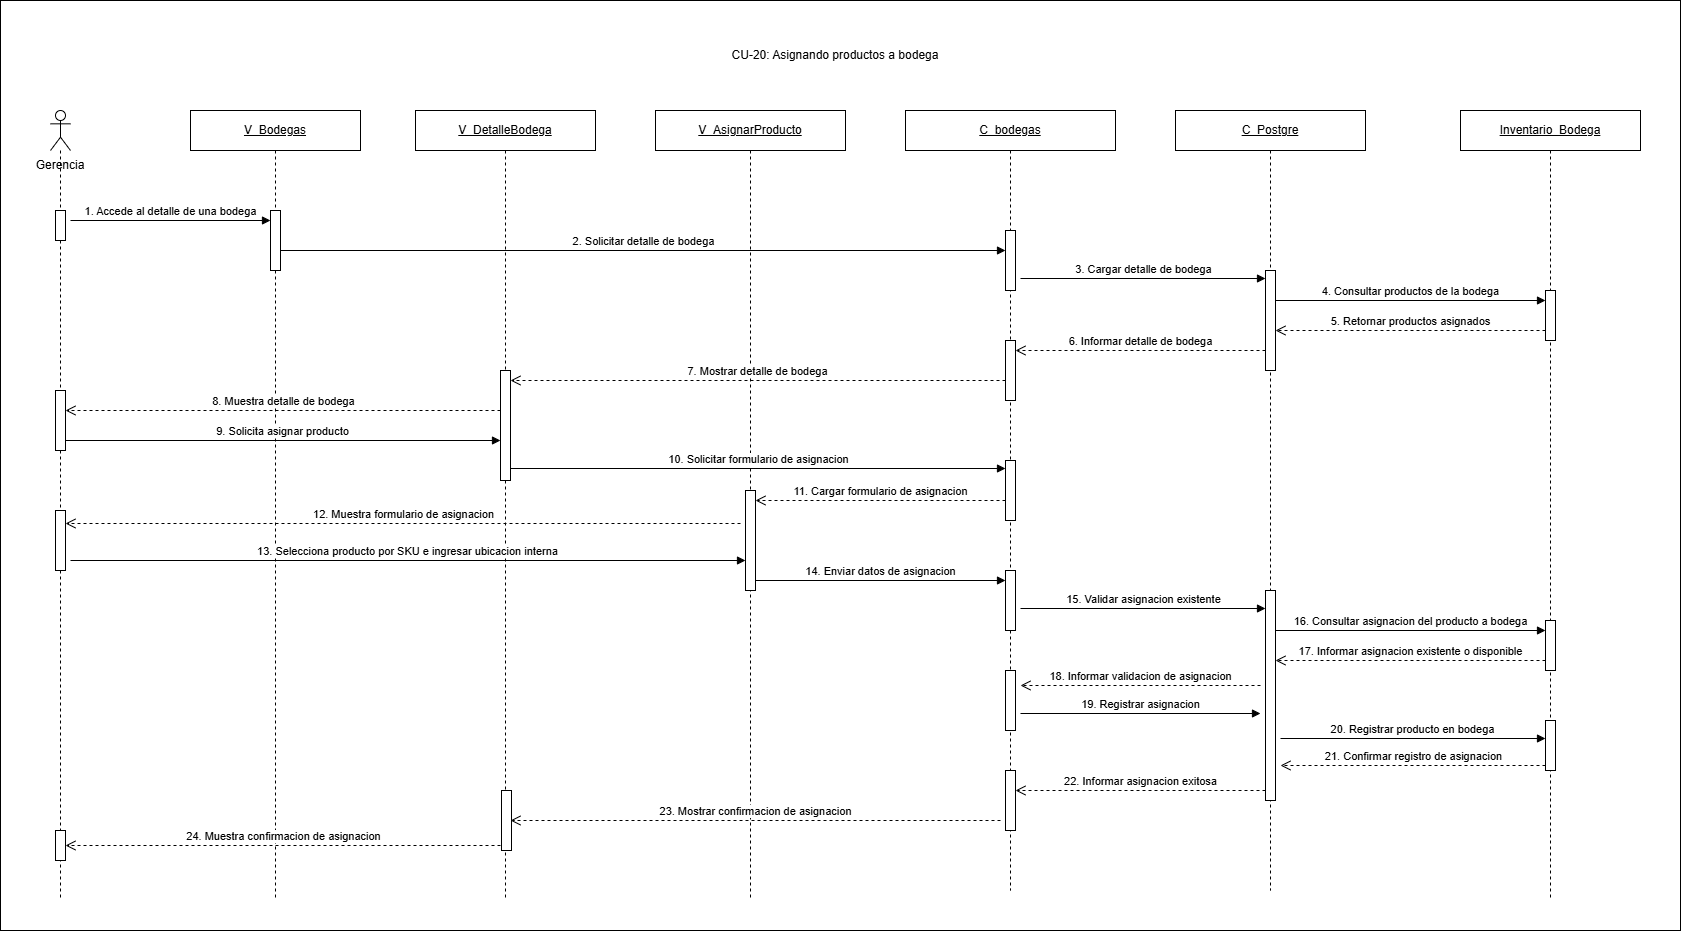

The diagram above was exported from draw.io. Its source (the exported page's mxGraphModel, read from the mxfile embedded in the PNG):
<mxGraphModel dx="1781" dy="1055" grid="1" gridSize="10" guides="1" tooltips="1" connect="1" arrows="1" fold="1" page="1" pageScale="1" pageWidth="827" pageHeight="1169" math="0" shadow="0">
  <root>
    <mxCell id="0" />
    <mxCell id="1" parent="0" />
    <mxCell id="VYeO-LXL3C8Mqpd30-SO-1" parent="1" style="rounded=0;whiteSpace=wrap;html=1;" value="" vertex="1">
      <mxGeometry height="930" width="1680" x="260" y="320" as="geometry" />
    </mxCell>
    <mxCell id="wzzZoXAZgRzb2GG4tz8H-1" parent="1" style="text;html=1;whiteSpace=wrap;strokeColor=none;fillColor=none;align=center;verticalAlign=middle;rounded=0;" value="CU-20: Asignando productos a bodega" vertex="1">
      <mxGeometry height="30" width="300" x="945" y="360" as="geometry" />
    </mxCell>
    <mxCell id="wzzZoXAZgRzb2GG4tz8H-2" parent="1" style="text;html=1;whiteSpace=wrap;strokeColor=none;fillColor=none;align=center;verticalAlign=middle;rounded=0;" value="Gerencia" vertex="1">
      <mxGeometry height="30" width="80" x="280" y="470" as="geometry" />
    </mxCell>
    <mxCell id="wzzZoXAZgRzb2GG4tz8H-3" parent="1" style="shape=umlLifeline;perimeter=lifelinePerimeter;whiteSpace=wrap;html=1;container=1;dropTarget=0;collapsible=0;recursiveResize=0;outlineConnect=0;portConstraint=eastwest;participant=umlActor;" value="" vertex="1">
      <mxGeometry height="790" width="20" x="310" y="430" as="geometry" />
    </mxCell>
    <mxCell id="wzzZoXAZgRzb2GG4tz8H-4" parent="wzzZoXAZgRzb2GG4tz8H-3" style="html=1;points=[[0,0,0,0,5],[0,1,0,0,-5],[1,0,0,0,5],[1,1,0,0,-5]];perimeter=orthogonalPerimeter;outlineConnect=0;targetShapes=umlLifeline;portConstraint=eastwest;" value="" vertex="1">
      <mxGeometry height="30" width="10" x="5" y="100" as="geometry" />
    </mxCell>
    <mxCell id="IJI8MXnJW1pyfrZ-8i_S-9" parent="wzzZoXAZgRzb2GG4tz8H-3" style="html=1;points=[[0,0,0,0,5],[0,1,0,0,-5],[1,0,0,0,5],[1,1,0,0,-5]];perimeter=orthogonalPerimeter;outlineConnect=0;targetShapes=umlLifeline;portConstraint=eastwest;" value="" vertex="1">
      <mxGeometry height="60" width="10" x="5" y="280" as="geometry" />
    </mxCell>
    <mxCell id="IJI8MXnJW1pyfrZ-8i_S-10" parent="wzzZoXAZgRzb2GG4tz8H-3" style="html=1;points=[[0,0,0,0,5],[0,1,0,0,-5],[1,0,0,0,5],[1,1,0,0,-5]];perimeter=orthogonalPerimeter;outlineConnect=0;targetShapes=umlLifeline;portConstraint=eastwest;" value="" vertex="1">
      <mxGeometry height="60" width="10" x="5" y="400" as="geometry" />
    </mxCell>
    <mxCell id="IJI8MXnJW1pyfrZ-8i_S-11" parent="wzzZoXAZgRzb2GG4tz8H-3" style="html=1;points=[[0,0,0,0,5],[0,1,0,0,-5],[1,0,0,0,5],[1,1,0,0,-5]];perimeter=orthogonalPerimeter;outlineConnect=0;targetShapes=umlLifeline;portConstraint=eastwest;newEdgeStyle={&quot;curved&quot;:0,&quot;rounded&quot;:0};" value="" vertex="1">
      <mxGeometry height="30" width="10" x="5" y="720" as="geometry" />
    </mxCell>
    <mxCell id="wzzZoXAZgRzb2GG4tz8H-5" parent="1" style="shape=umlLifeline;perimeter=lifelinePerimeter;whiteSpace=wrap;html=1;container=1;dropTarget=0;collapsible=0;recursiveResize=0;outlineConnect=0;portConstraint=eastwest;" value="&lt;u&gt;V_Bodegas&lt;/u&gt;" vertex="1">
      <mxGeometry height="790" width="170" x="450" y="430" as="geometry" />
    </mxCell>
    <mxCell id="wzzZoXAZgRzb2GG4tz8H-6" parent="wzzZoXAZgRzb2GG4tz8H-5" style="html=1;points=[[0,0,0,0,5],[0,1,0,0,-5],[1,0,0,0,5],[1,1,0,0,-5]];perimeter=orthogonalPerimeter;outlineConnect=0;targetShapes=umlLifeline;portConstraint=eastwest;" value="" vertex="1">
      <mxGeometry height="60" width="10" x="80" y="100" as="geometry" />
    </mxCell>
    <mxCell id="wzzZoXAZgRzb2GG4tz8H-7" parent="1" style="shape=umlLifeline;perimeter=lifelinePerimeter;whiteSpace=wrap;html=1;container=1;dropTarget=0;collapsible=0;recursiveResize=0;outlineConnect=0;portConstraint=eastwest;" value="&lt;u&gt;V_DetalleBodega&lt;/u&gt;" vertex="1">
      <mxGeometry height="790" width="180" x="675" y="430" as="geometry" />
    </mxCell>
    <mxCell id="wzzZoXAZgRzb2GG4tz8H-8" parent="wzzZoXAZgRzb2GG4tz8H-7" style="html=1;points=[[0,0,0,0,5],[0,1,0,0,-5],[1,0,0,0,5],[1,1,0,0,-5]];perimeter=orthogonalPerimeter;outlineConnect=0;targetShapes=umlLifeline;portConstraint=eastwest;" value="" vertex="1">
      <mxGeometry height="110" width="10" x="85" y="260" as="geometry" />
    </mxCell>
    <mxCell id="wzzZoXAZgRzb2GG4tz8H-9" parent="wzzZoXAZgRzb2GG4tz8H-7" style="html=1;points=[[0,0,0,0,5],[0,1,0,0,-5],[1,0,0,0,5],[1,1,0,0,-5]];perimeter=orthogonalPerimeter;outlineConnect=0;targetShapes=umlLifeline;portConstraint=eastwest;newEdgeStyle={&quot;curved&quot;:0,&quot;rounded&quot;:0};" value="" vertex="1">
      <mxGeometry height="60" width="10" x="86" y="680" as="geometry" />
    </mxCell>
    <mxCell id="wzzZoXAZgRzb2GG4tz8H-10" parent="1" style="shape=umlLifeline;perimeter=lifelinePerimeter;whiteSpace=wrap;html=1;container=1;dropTarget=0;collapsible=0;recursiveResize=0;outlineConnect=0;portConstraint=eastwest;" value="&lt;u&gt;V_AsignarProducto&lt;/u&gt;" vertex="1">
      <mxGeometry height="790" width="190" x="915" y="430" as="geometry" />
    </mxCell>
    <mxCell id="wzzZoXAZgRzb2GG4tz8H-11" parent="wzzZoXAZgRzb2GG4tz8H-10" style="html=1;points=[[0,0,0,0,5],[0,1,0,0,-5],[1,0,0,0,5],[1,1,0,0,-5]];perimeter=orthogonalPerimeter;outlineConnect=0;targetShapes=umlLifeline;portConstraint=eastwest;" value="" vertex="1">
      <mxGeometry height="100" width="10" x="90" y="380" as="geometry" />
    </mxCell>
    <mxCell id="wzzZoXAZgRzb2GG4tz8H-12" parent="1" style="shape=umlLifeline;perimeter=lifelinePerimeter;whiteSpace=wrap;html=1;container=1;dropTarget=0;collapsible=0;recursiveResize=0;outlineConnect=0;portConstraint=eastwest;" value="&lt;u&gt;C_bodegas&lt;/u&gt;" vertex="1">
      <mxGeometry height="780" width="210" x="1165" y="430" as="geometry" />
    </mxCell>
    <mxCell id="wzzZoXAZgRzb2GG4tz8H-13" parent="wzzZoXAZgRzb2GG4tz8H-12" style="html=1;points=[[0,0,0,0,5],[0,1,0,0,-5],[1,0,0,0,5],[1,1,0,0,-5]];perimeter=orthogonalPerimeter;outlineConnect=0;targetShapes=umlLifeline;portConstraint=eastwest;" value="" vertex="1">
      <mxGeometry height="60" width="10" x="100" y="120" as="geometry" />
    </mxCell>
    <mxCell id="IJI8MXnJW1pyfrZ-8i_S-4" parent="wzzZoXAZgRzb2GG4tz8H-12" style="html=1;points=[[0,0,0,0,5],[0,1,0,0,-5],[1,0,0,0,5],[1,1,0,0,-5]];perimeter=orthogonalPerimeter;outlineConnect=0;targetShapes=umlLifeline;portConstraint=eastwest;" value="" vertex="1">
      <mxGeometry height="60" width="10" x="100" y="460" as="geometry" />
    </mxCell>
    <mxCell id="IJI8MXnJW1pyfrZ-8i_S-5" parent="wzzZoXAZgRzb2GG4tz8H-12" style="html=1;points=[[0,0,0,0,5],[0,1,0,0,-5],[1,0,0,0,5],[1,1,0,0,-5]];perimeter=orthogonalPerimeter;outlineConnect=0;targetShapes=umlLifeline;portConstraint=eastwest;" value="" vertex="1">
      <mxGeometry height="60" width="10" x="100" y="560" as="geometry" />
    </mxCell>
    <mxCell id="IJI8MXnJW1pyfrZ-8i_S-6" parent="wzzZoXAZgRzb2GG4tz8H-12" style="html=1;points=[[0,0,0,0,5],[0,1,0,0,-5],[1,0,0,0,5],[1,1,0,0,-5]];perimeter=orthogonalPerimeter;outlineConnect=0;targetShapes=umlLifeline;portConstraint=eastwest;" value="" vertex="1">
      <mxGeometry height="60" width="10" x="100" y="660" as="geometry" />
    </mxCell>
    <mxCell id="IJI8MXnJW1pyfrZ-8i_S-7" parent="wzzZoXAZgRzb2GG4tz8H-12" style="html=1;points=[[0,0,0,0,5],[0,1,0,0,-5],[1,0,0,0,5],[1,1,0,0,-5]];perimeter=orthogonalPerimeter;outlineConnect=0;targetShapes=umlLifeline;portConstraint=eastwest;" value="" vertex="1">
      <mxGeometry height="60" width="10" x="100" y="350" as="geometry" />
    </mxCell>
    <mxCell id="IJI8MXnJW1pyfrZ-8i_S-8" parent="wzzZoXAZgRzb2GG4tz8H-12" style="html=1;points=[[0,0,0,0,5],[0,1,0,0,-5],[1,0,0,0,5],[1,1,0,0,-5]];perimeter=orthogonalPerimeter;outlineConnect=0;targetShapes=umlLifeline;portConstraint=eastwest;" value="" vertex="1">
      <mxGeometry height="60" width="10" x="100" y="230" as="geometry" />
    </mxCell>
    <mxCell id="wzzZoXAZgRzb2GG4tz8H-14" parent="1" style="shape=umlLifeline;perimeter=lifelinePerimeter;whiteSpace=wrap;html=1;container=1;dropTarget=0;collapsible=0;recursiveResize=0;outlineConnect=0;portConstraint=eastwest;" value="&lt;u&gt;C_&lt;/u&gt;&lt;u&gt;Postgre&lt;/u&gt;" vertex="1">
      <mxGeometry height="780" width="190" x="1435" y="430" as="geometry" />
    </mxCell>
    <mxCell id="wzzZoXAZgRzb2GG4tz8H-15" parent="wzzZoXAZgRzb2GG4tz8H-14" style="html=1;points=[[0,0,0,0,5],[0,1,0,0,-5],[1,0,0,0,5],[1,1,0,0,-5]];perimeter=orthogonalPerimeter;outlineConnect=0;targetShapes=umlLifeline;portConstraint=eastwest;" value="" vertex="1">
      <mxGeometry height="100" width="10" x="90" y="160" as="geometry" />
    </mxCell>
    <mxCell id="IJI8MXnJW1pyfrZ-8i_S-3" parent="wzzZoXAZgRzb2GG4tz8H-14" style="html=1;points=[[0,0,0,0,5],[0,1,0,0,-5],[1,0,0,0,5],[1,1,0,0,-5]];perimeter=orthogonalPerimeter;outlineConnect=0;targetShapes=umlLifeline;portConstraint=eastwest;" value="" vertex="1">
      <mxGeometry height="210" width="10" x="90" y="480" as="geometry" />
    </mxCell>
    <mxCell id="wzzZoXAZgRzb2GG4tz8H-16" parent="1" style="shape=umlLifeline;perimeter=lifelinePerimeter;whiteSpace=wrap;html=1;container=1;dropTarget=0;collapsible=0;recursiveResize=0;outlineConnect=0;portConstraint=eastwest;" value="&lt;u&gt;Inventario_Bodega&lt;/u&gt;" vertex="1">
      <mxGeometry height="790" width="180" x="1720" y="430" as="geometry" />
    </mxCell>
    <mxCell id="wzzZoXAZgRzb2GG4tz8H-17" parent="wzzZoXAZgRzb2GG4tz8H-16" style="html=1;points=[[0,0,0,0,5],[0,1,0,0,-5],[1,0,0,0,5],[1,1,0,0,-5]];perimeter=orthogonalPerimeter;outlineConnect=0;targetShapes=umlLifeline;portConstraint=eastwest;" value="" vertex="1">
      <mxGeometry height="50" width="10" x="85" y="180" as="geometry" />
    </mxCell>
    <mxCell id="IJI8MXnJW1pyfrZ-8i_S-1" parent="wzzZoXAZgRzb2GG4tz8H-16" style="html=1;points=[[0,0,0,0,5],[0,1,0,0,-5],[1,0,0,0,5],[1,1,0,0,-5]];perimeter=orthogonalPerimeter;outlineConnect=0;targetShapes=umlLifeline;portConstraint=eastwest;" value="" vertex="1">
      <mxGeometry height="50" width="10" x="85" y="510" as="geometry" />
    </mxCell>
    <mxCell id="IJI8MXnJW1pyfrZ-8i_S-2" parent="wzzZoXAZgRzb2GG4tz8H-16" style="html=1;points=[[0,0,0,0,5],[0,1,0,0,-5],[1,0,0,0,5],[1,1,0,0,-5]];perimeter=orthogonalPerimeter;outlineConnect=0;targetShapes=umlLifeline;portConstraint=eastwest;" value="" vertex="1">
      <mxGeometry height="50" width="10" x="85" y="610" as="geometry" />
    </mxCell>
    <mxCell id="wzzZoXAZgRzb2GG4tz8H-18" edge="1" parent="1" style="html=1;verticalAlign=bottom;endArrow=block;curved=0;rounded=0;" value="1. Accede al detalle de una bodega">
      <mxGeometry relative="1" as="geometry">
        <mxPoint x="330" y="540" as="sourcePoint" />
        <mxPoint x="530" y="540" as="targetPoint" />
      </mxGeometry>
    </mxCell>
    <mxCell id="wzzZoXAZgRzb2GG4tz8H-19" edge="1" parent="1" style="html=1;verticalAlign=bottom;endArrow=block;curved=0;rounded=0;" target="wzzZoXAZgRzb2GG4tz8H-13" value="2. Solicitar detalle de bodega">
      <mxGeometry relative="1" as="geometry">
        <mxPoint x="540" y="570" as="sourcePoint" />
        <mxPoint x="1260" y="570" as="targetPoint" />
      </mxGeometry>
    </mxCell>
    <mxCell id="wzzZoXAZgRzb2GG4tz8H-20" edge="1" parent="1" style="html=1;verticalAlign=bottom;endArrow=block;curved=0;rounded=0;" target="wzzZoXAZgRzb2GG4tz8H-15" value="3. Cargar detalle de bodega">
      <mxGeometry relative="1" as="geometry">
        <mxPoint x="1280" y="598" as="sourcePoint" />
        <mxPoint x="1530" y="598" as="targetPoint" />
      </mxGeometry>
    </mxCell>
    <mxCell id="wzzZoXAZgRzb2GG4tz8H-21" edge="1" parent="1" style="html=1;verticalAlign=bottom;endArrow=block;curved=0;rounded=0;" target="wzzZoXAZgRzb2GG4tz8H-17" value="4. Consultar productos de la bodega">
      <mxGeometry relative="1" as="geometry">
        <mxPoint x="1535" y="620" as="sourcePoint" />
        <mxPoint x="1800" y="620" as="targetPoint" />
      </mxGeometry>
    </mxCell>
    <mxCell id="wzzZoXAZgRzb2GG4tz8H-22" edge="1" parent="1" style="html=1;verticalAlign=bottom;endArrow=open;dashed=1;endSize=8;curved=0;rounded=0;" value="5. Retornar productos asignados">
      <mxGeometry relative="1" as="geometry">
        <mxPoint x="1805" y="650" as="sourcePoint" />
        <mxPoint x="1535" y="650" as="targetPoint" />
      </mxGeometry>
    </mxCell>
    <mxCell id="wzzZoXAZgRzb2GG4tz8H-23" edge="1" parent="1" source="wzzZoXAZgRzb2GG4tz8H-15" style="html=1;verticalAlign=bottom;endArrow=open;dashed=1;endSize=8;curved=0;rounded=0;" target="IJI8MXnJW1pyfrZ-8i_S-8" value="6. Informar detalle de bodega">
      <mxGeometry relative="1" as="geometry">
        <Array as="points">
          <mxPoint x="1300" y="670" />
        </Array>
        <mxPoint x="1530" y="675" as="sourcePoint" />
        <mxPoint x="1280" y="675" as="targetPoint" />
      </mxGeometry>
    </mxCell>
    <mxCell id="wzzZoXAZgRzb2GG4tz8H-24" edge="1" parent="1" style="html=1;verticalAlign=bottom;endArrow=open;dashed=1;endSize=8;curved=0;rounded=0;" value="7. Mostrar detalle de bodega">
      <mxGeometry relative="1" as="geometry">
        <mxPoint x="1265" y="700" as="sourcePoint" />
        <mxPoint x="770" y="700" as="targetPoint" />
      </mxGeometry>
    </mxCell>
    <mxCell id="wzzZoXAZgRzb2GG4tz8H-25" edge="1" parent="1" style="html=1;verticalAlign=bottom;endArrow=open;dashed=1;endSize=8;curved=0;rounded=0;" target="IJI8MXnJW1pyfrZ-8i_S-9" value="8. Muestra detalle de bodega">
      <mxGeometry relative="1" as="geometry">
        <mxPoint x="760" y="730" as="sourcePoint" />
        <mxPoint x="330" y="730" as="targetPoint" />
      </mxGeometry>
    </mxCell>
    <mxCell id="wzzZoXAZgRzb2GG4tz8H-26" edge="1" parent="1" source="IJI8MXnJW1pyfrZ-8i_S-9" style="html=1;verticalAlign=bottom;endArrow=block;curved=0;rounded=0;" value="9. Solicita asignar producto">
      <mxGeometry relative="1" as="geometry">
        <mxPoint x="330" y="760" as="sourcePoint" />
        <mxPoint x="760" y="760" as="targetPoint" />
      </mxGeometry>
    </mxCell>
    <mxCell id="wzzZoXAZgRzb2GG4tz8H-27" edge="1" parent="1" style="html=1;verticalAlign=bottom;endArrow=block;curved=0;rounded=0;" target="IJI8MXnJW1pyfrZ-8i_S-7" value="10. Solicitar formulario de asignacion">
      <mxGeometry relative="1" as="geometry">
        <mxPoint x="770" y="788" as="sourcePoint" />
        <mxPoint x="1260" y="788" as="targetPoint" />
      </mxGeometry>
    </mxCell>
    <mxCell id="wzzZoXAZgRzb2GG4tz8H-28" edge="1" parent="1" style="html=1;verticalAlign=bottom;endArrow=open;dashed=1;endSize=8;curved=0;rounded=0;entryX=1;entryY=0;entryDx=0;entryDy=5;entryPerimeter=0;" value="11. Cargar formulario de asignacion">
      <mxGeometry relative="1" as="geometry">
        <mxPoint x="1265" y="820" as="sourcePoint" />
        <mxPoint x="1015" y="820" as="targetPoint" />
      </mxGeometry>
    </mxCell>
    <mxCell id="wzzZoXAZgRzb2GG4tz8H-29" edge="1" parent="1" style="html=1;verticalAlign=bottom;endArrow=open;dashed=1;endSize=8;curved=0;rounded=0;" target="IJI8MXnJW1pyfrZ-8i_S-10" value="12. Muestra formulario de asignacion">
      <mxGeometry relative="1" as="geometry">
        <mxPoint x="1000" y="843" as="sourcePoint" />
        <mxPoint x="330" y="843" as="targetPoint" />
      </mxGeometry>
    </mxCell>
    <mxCell id="wzzZoXAZgRzb2GG4tz8H-30" edge="1" parent="1" style="html=1;verticalAlign=bottom;endArrow=block;curved=0;rounded=0;" target="wzzZoXAZgRzb2GG4tz8H-11" value="13. Selecciona producto por SKU e ingresar ubicacion interna">
      <mxGeometry relative="1" as="geometry">
        <mxPoint x="330" y="880" as="sourcePoint" />
        <mxPoint x="1000" y="880" as="targetPoint" />
      </mxGeometry>
    </mxCell>
    <mxCell id="wzzZoXAZgRzb2GG4tz8H-31" edge="1" parent="1" style="html=1;verticalAlign=bottom;endArrow=block;curved=0;rounded=0;" value="14. Enviar datos de asignacion">
      <mxGeometry relative="1" as="geometry">
        <mxPoint x="1015" y="900" as="sourcePoint" />
        <mxPoint x="1265" y="900" as="targetPoint" />
      </mxGeometry>
    </mxCell>
    <mxCell id="wzzZoXAZgRzb2GG4tz8H-32" edge="1" parent="1" style="html=1;verticalAlign=bottom;endArrow=block;curved=0;rounded=0;" target="IJI8MXnJW1pyfrZ-8i_S-3" value="15. Validar asignacion existente">
      <mxGeometry relative="1" as="geometry">
        <mxPoint x="1280" y="928" as="sourcePoint" />
        <mxPoint x="1520" y="928" as="targetPoint" />
      </mxGeometry>
    </mxCell>
    <mxCell id="wzzZoXAZgRzb2GG4tz8H-33" edge="1" parent="1" style="html=1;verticalAlign=bottom;endArrow=block;curved=0;rounded=0;" value="16. Consultar asignacion del producto a bodega">
      <mxGeometry relative="1" as="geometry">
        <mxPoint x="1535" y="950" as="sourcePoint" />
        <mxPoint x="1805" y="950" as="targetPoint" />
      </mxGeometry>
    </mxCell>
    <mxCell id="wzzZoXAZgRzb2GG4tz8H-34" edge="1" parent="1" style="html=1;verticalAlign=bottom;endArrow=open;dashed=1;endSize=8;curved=0;rounded=0;" value="17. Informar asignacion existente o disponible">
      <mxGeometry relative="1" as="geometry">
        <mxPoint x="1805" y="980" as="sourcePoint" />
        <mxPoint x="1535" y="980" as="targetPoint" />
      </mxGeometry>
    </mxCell>
    <mxCell id="wzzZoXAZgRzb2GG4tz8H-35" edge="1" parent="1" style="html=1;verticalAlign=bottom;endArrow=open;dashed=1;endSize=8;curved=0;rounded=0;" value="18. Informar validacion de asignacion">
      <mxGeometry relative="1" as="geometry">
        <mxPoint x="1520" y="1005" as="sourcePoint" />
        <mxPoint x="1280" y="1005" as="targetPoint" />
      </mxGeometry>
    </mxCell>
    <mxCell id="wzzZoXAZgRzb2GG4tz8H-36" edge="1" parent="1" style="html=1;verticalAlign=bottom;endArrow=block;curved=0;rounded=0;" value="19. Registrar asignacion">
      <mxGeometry relative="1" as="geometry">
        <mxPoint x="1280" y="1033" as="sourcePoint" />
        <mxPoint x="1520" y="1033" as="targetPoint" />
      </mxGeometry>
    </mxCell>
    <mxCell id="wzzZoXAZgRzb2GG4tz8H-37" edge="1" parent="1" style="html=1;verticalAlign=bottom;endArrow=block;curved=0;rounded=0;" target="IJI8MXnJW1pyfrZ-8i_S-2" value="20. Registrar producto en bodega">
      <mxGeometry relative="1" as="geometry">
        <mxPoint x="1540" y="1058" as="sourcePoint" />
        <mxPoint x="1780" y="1058" as="targetPoint" />
      </mxGeometry>
    </mxCell>
    <mxCell id="wzzZoXAZgRzb2GG4tz8H-38" edge="1" parent="1" source="IJI8MXnJW1pyfrZ-8i_S-2" style="html=1;verticalAlign=bottom;endArrow=open;dashed=1;endSize=8;curved=0;rounded=0;" value="21. Confirmar registro de asignacion">
      <mxGeometry relative="1" as="geometry">
        <mxPoint x="1780" y="1085" as="sourcePoint" />
        <mxPoint x="1540" y="1085" as="targetPoint" />
      </mxGeometry>
    </mxCell>
    <mxCell id="wzzZoXAZgRzb2GG4tz8H-39" edge="1" parent="1" style="html=1;verticalAlign=bottom;endArrow=open;dashed=1;endSize=8;curved=0;rounded=0;" value="22. Informar asignacion exitosa">
      <mxGeometry relative="1" as="geometry">
        <mxPoint x="1525" y="1110" as="sourcePoint" />
        <mxPoint x="1275" y="1110" as="targetPoint" />
      </mxGeometry>
    </mxCell>
    <mxCell id="wzzZoXAZgRzb2GG4tz8H-40" edge="1" parent="1" style="html=1;verticalAlign=bottom;endArrow=open;dashed=1;endSize=8;curved=0;rounded=0;" value="23. Mostrar confirmacion de asignacion">
      <mxGeometry relative="1" as="geometry">
        <mxPoint x="1260" y="1140" as="sourcePoint" />
        <mxPoint x="770" y="1140" as="targetPoint" />
      </mxGeometry>
    </mxCell>
    <mxCell id="wzzZoXAZgRzb2GG4tz8H-41" edge="1" parent="1" style="html=1;verticalAlign=bottom;endArrow=open;dashed=1;endSize=8;curved=0;rounded=0;" target="IJI8MXnJW1pyfrZ-8i_S-11" value="24. Muestra confirmacion de asignacion">
      <mxGeometry relative="1" as="geometry">
        <mxPoint x="760" y="1165" as="sourcePoint" />
        <mxPoint x="330" y="1165" as="targetPoint" />
      </mxGeometry>
    </mxCell>
  </root>
</mxGraphModel>